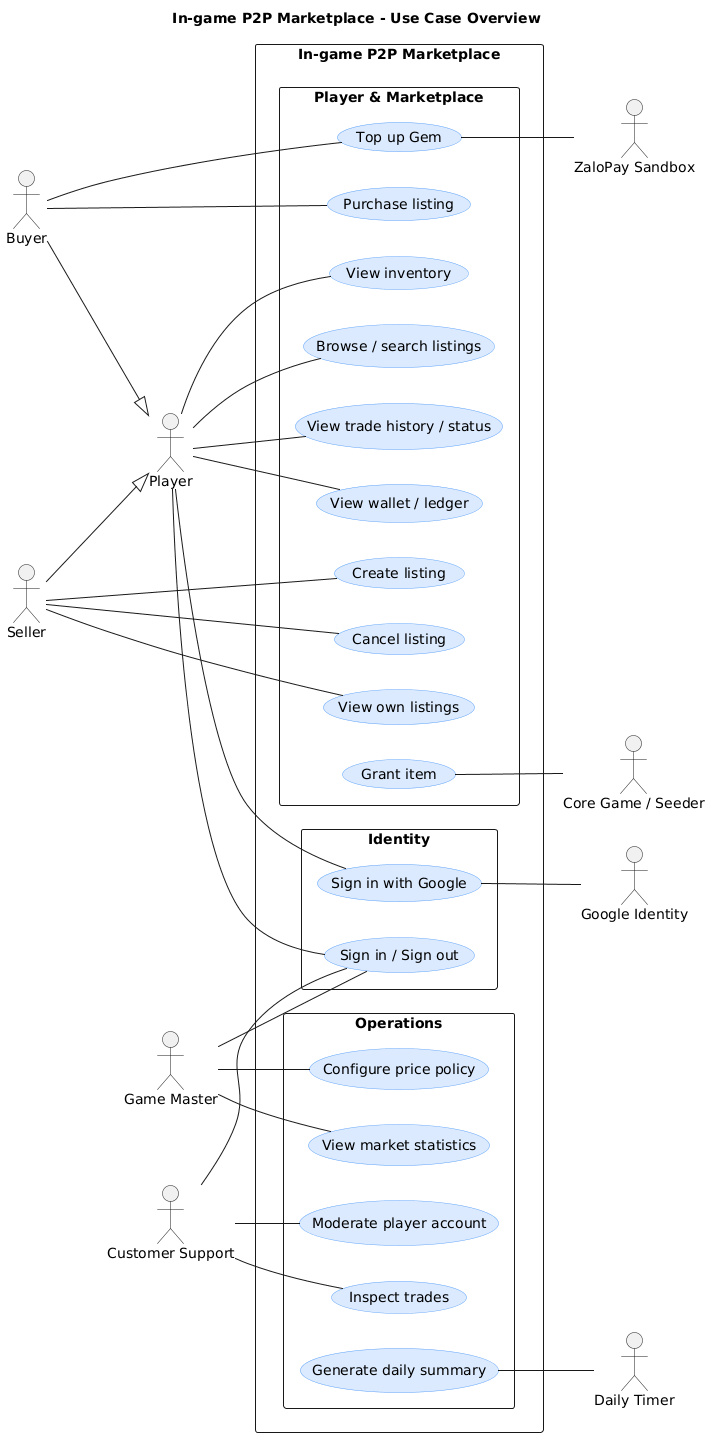

The diagram above was rendered by PlantUML. Its source (embedded in the PNG):
@startuml
title In-game P2P Marketplace - Use Case Overview
left to right direction
skinparam shadowing false
skinparam packageStyle rectangle
skinparam defaultFontName Arial
skinparam usecase {
 BackgroundColor #DBEAFE
 BorderColor #60A5FA
}
actor Player as P
actor Buyer as B
actor Seller as S
actor "Game Master" as GM
actor "Customer Support" as CS
actor "Google Identity" as Google
actor "ZaloPay Sandbox" as Z
actor "Core Game / Seeder" as Seeder
actor "Daily Timer" as Timer
B --|> P
S --|> P
rectangle "In-game P2P Marketplace" {
 package "Identity" {
  usecase "Sign in / Sign out" as U1
  usecase "Sign in with Google" as U2
 }
 package "Player & Marketplace" {
  usecase "View wallet / ledger" as U3
  usecase "View inventory" as U4
  usecase "Browse / search listings" as U5
  usecase "View trade history / status" as U6
  usecase "Top up Gem" as U7
  usecase "Purchase listing" as U8
  usecase "Create listing" as U9
  usecase "Cancel listing" as U10
  usecase "View own listings" as U11
  usecase "Grant item" as U12
 }
 package "Operations" {
  usecase "View market statistics" as U13
  usecase "Configure price policy" as U14
  usecase "Inspect trades" as U15
  usecase "Moderate player account" as U16
  usecase "Generate daily summary" as U17
 }
}
P -- U1
P -- U2
P -- U3
P -- U4
P -- U5
P -- U6
B -- U7
B -- U8
S -- U9
S -- U10
S -- U11
GM -- U1
CS -- U1
GM -- U13
GM -- U14
CS -- U15
CS -- U16
U2 -- Google
U7 -- Z
U12 -- Seeder
U17 -- Timer
@enduml